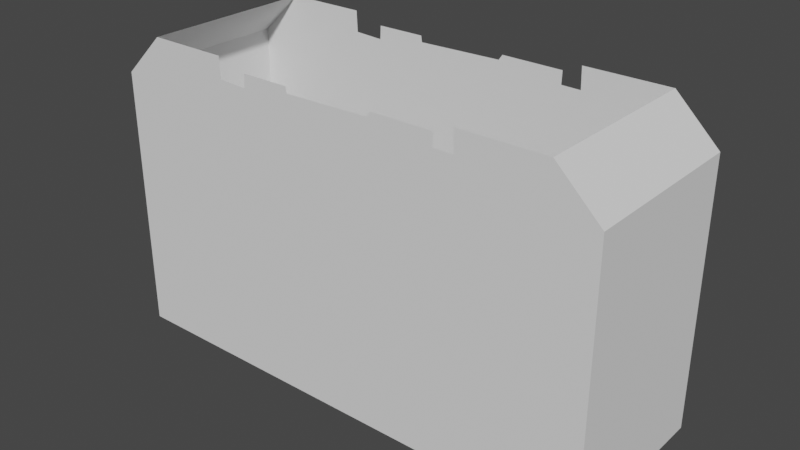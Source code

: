 # Source: untitled.blend  (saved by Blender 2.92.15; exported with 4.5.12 LTS)
import bpy
from mathutils import Matrix  # noqa: F401  (used for matrix-valued properties, if any)

bpy.ops.wm.read_factory_settings(use_empty=True)
scene = bpy.context.scene
scene.name = 'Scene'

# ---- collections
col_collection = bpy.data.collections.new('Collection'); scene.collection.children.link(col_collection)

# ---- world
world_world = bpy.data.worlds.new('World'); scene.world = world_world
world_world.use_nodes = True; world_world.node_tree.nodes.clear()
_N = world_world.node_tree.nodes; _L = world_world.node_tree.links
n0 = _N.new('ShaderNodeOutputWorld'); n0.name = 'World Output'; n0.location = (300, 300)
n1 = _N.new('ShaderNodeBackground'); n1.name = 'Background'; n1.location = (10, 300)
n1.inputs[0].default_value = (0.05088, 0.05088, 0.05088, 1.0)
_L.new(n1.outputs[0], n0.inputs[0])
n0.is_active_output = True
world_world.color = (0.05088, 0.05088, 0.05088)
world_world.use_sun_shadow = False
world_world.sun_shadow_jitter_overblur = 0.0

# ---- meshes
me_cube_001 = bpy.data.meshes.new('Cube.001')
me_cube_001.from_pydata([(-1.01, -1.0, -1.215), (-1.01, -1.0, 1.026), (-1.01, 1.0, -1.215), (-1.01, 1.0, 1.026), (1.01, -1.0, -1.215), (1.01, -1.0, 1.026), (1.01, 1.0, -1.215), (1.01, 1.0, 1.026), (-0.8347, -1.0, 1.382), (-0.8347, 1.0, 1.382), (0.8347, -1.0, 1.382), (0.8347, 1.0, 1.382), (-0.8347, 0.0, 1.382), (0.494, 1.0, 1.382), (0.8347, 0.0, 1.382), (0.494, -1.0, 1.382), (-0.8347, 0.5, 1.382), (-0.5105, -1.0, 1.382), (-0.8347, -0.5, 1.382), (-0.5105, 1.0, 1.382), (0.4965, 1.0, 1.201), (0.4965, -1.0, 1.201), (-0.5063, -1.0, 1.206), (-0.5063, 1.0, 1.206), (0.4189, 1.0, 1.203), (0.4189, -1.0, 1.203), (0.4205, -1.0, 1.313), (0.4205, 1.0, 1.313), (0.173, -1.0, 1.316), (0.173, 1.0, 1.316), (-0.3884, -1.0, 1.307), (-0.3884, 1.0, 1.307), (-0.3905, -1.0, 1.194), (-0.3905, 1.0, 1.194), (-0.192, 1.0, 1.308), (-0.192, -1.0, 1.308), (-0.1876, 1.0, 1.256), (-0.1876, -1.0, 1.256), (0.1583, 1.0, 1.271), (0.1583, -1.0, 1.271)], [], [(0, 1, 3, 2), (2, 3, 7, 6), (6, 7, 5, 4), (4, 5, 1, 0), (2, 6, 4, 0), (7, 3, 9, 19, 23, 33, 31, 34, 36, 38, 29, 27, 24, 20, 13, 11), (5, 7, 11, 14, 10), (3, 1, 8, 18, 12, 16, 9), (1, 5, 10, 15, 21, 25, 26, 28, 39, 37, 35, 30, 32, 22, 17, 8)])
_uv = me_cube_001.uv_layers.new(name='UVMap')
_uv.uv.foreach_set('vector', [0.375, 0.0, 0.625, 0.0, 0.625, 0.25, 0.375, 0.25, 0.375, 0.25, 0.625, 0.25, 0.625, 0.5, 0.375, 0.5, 0.375, 0.5, 0.625, 0.5, 0.625, 0.75, 0.375, 0.75, 0.375, 0.75, 0.625, 0.75, 0.625, 1.0, 0.375, 1.0, 0.125, 0.5, 0.375, 0.5, 0.375, 0.75, 0.125, 0.75, 0.625, 0.5, 0.625, 0.25, 0.625, 0.25, 0.625, 0.3125, 0.625, 0.3281, 0.625, 0.3286, 0.625, 0.3291, 0.625, 0.3296, 0.625, 0.3298, 0.625, 0.33, 0.625, 0.3301, 0.625, 0.332, 0.625, 0.3359, 0.625, 0.3438, 0.625, 0.375, 0.625, 0.5, 0.625, 0.75, 0.625, 0.5, 0.625, 0.5, 0.625, 0.625, 0.625, 0.75, 0.625, 0.25, 0.625, 0.0, 0.625, 0.0, 0.625, 0.0625, 0.625, 0.125, 0.625, 0.1875, 0.625, 0.25, 0.625, 1.0, 0.625, 0.75, 0.625, 0.75, 0.625, 0.875, 0.625, 0.9062, 0.625, 0.9141, 0.625, 0.918, 0.625, 0.9199, 0.625, 0.92, 0.625, 0.9202, 0.625, 0.9204, 0.625, 0.9209, 0.625, 0.9214, 0.625, 0.9219, 0.625, 0.9375, 0.625, 1.0])
me_cube_001.use_remesh_fix_poles = True
me_cube_001.use_remesh_preserve_attributes = False
me_cube_001.use_mirror_vertex_groups = False
me_cube_001.update()

# ---- objects
ob_empty = bpy.data.objects.new('Empty', None)
ob_cube = bpy.data.objects.new('Cube', me_cube_001)

# ---- transforms, parenting, visibility, modifiers, constraints
ob_empty.location = (0.0, 1.065, 0.0)
ob_empty.rotation_euler = (1.571, 0.0, 3.142)
ob_empty.empty_display_type = 'IMAGE'
ob_empty.empty_display_size = 5.0
ob_empty.use_empty_image_alpha = True
ob_empty.color = (1.0, 1.0, 1.0, 0.1512)
ob_empty.lineart.crease_threshold = 0.0
ob_cube.location = (-0.07872, 0.0, 1.286)
ob_cube.scale = (0.628, 0.2211, 0.2992)
ob_cube.lineart.crease_threshold = 0.0

# ---- collection membership
col_collection.objects.link(ob_empty)
col_collection.objects.link(ob_cube)

# ---- scene / render settings (as saved in the file)
scene.frame_start = 1; scene.frame_end = 250; scene.frame_set(1)
scene.render.engine = 'BLENDER_EEVEE_NEXT'
scene.cycles.use_denoising = False
scene.cycles.samples = 128
scene.cycles.sampling_pattern = 'TABULATED_SOBOL'
scene.cycles.use_adaptive_sampling = False
scene.cycles.use_light_tree = False
scene.view_settings.view_transform = 'Filmic'
bpy.context.view_layer.update()

# ---- added for rendering (the .blend has no active camera and no usable light): camera, sun
cam_auto = bpy.data.cameras.new('AutoCamera')
cam_auto.lens = 50.0
cam_auto.sensor_width = 36.0
cam_auto.clip_end = 1000.0
ob_auto_camera = bpy.data.objects.new('AutoCamera', cam_auto)
scene.collection.objects.link(ob_auto_camera)
ob_auto_camera.location = (1.35736, -1.7233, 2.45982)
ob_auto_camera.rotation_euler = (1.09748, -7.21219e-08, 0.694738)
scene.camera = ob_auto_camera
light_auto_sun = bpy.data.lights.new('AutoSun', 'SUN')
light_auto_sun.energy = 3.0
light_auto_sun.angle = 0.0523599
ob_auto_sun = bpy.data.objects.new('AutoSun', light_auto_sun)
scene.collection.objects.link(ob_auto_sun)
ob_auto_sun.rotation_euler = (0.872665, 0.174533, 0.523599)
bpy.context.view_layer.update()
